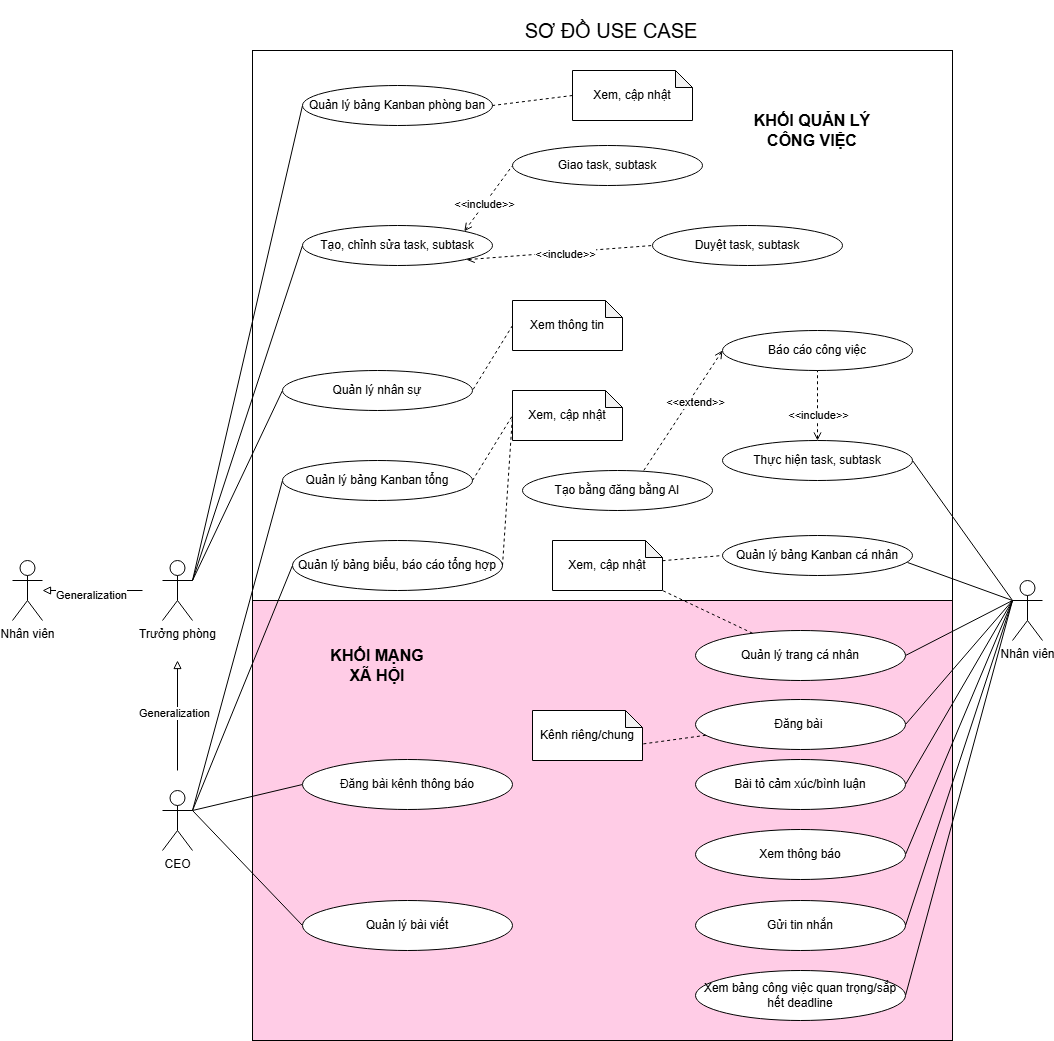

The diagram above was exported from draw.io. Its source (the exported page's mxGraphModel, read from the mxfile embedded in the PNG):
<mxGraphModel dx="2887" dy="1054" grid="1" gridSize="10" guides="1" tooltips="1" connect="1" arrows="1" fold="1" page="1" pageScale="1" pageWidth="827" pageHeight="1169" math="0" shadow="0">
  <root>
    <mxCell id="0" />
    <mxCell id="1" parent="0" />
    <mxCell id="P7JMEO3iAxGIfR861pQE-45" parent="1" style="rounded=0;whiteSpace=wrap;html=1;fillColor=#FFCCE6;" value="" vertex="1">
      <mxGeometry height="460" width="700" x="-30" y="760" as="geometry" />
    </mxCell>
    <mxCell id="P7JMEO3iAxGIfR861pQE-2" parent="1" style="rounded=0;whiteSpace=wrap;html=1;" value="" vertex="1">
      <mxGeometry height="550" width="700" x="-30" y="230" as="geometry" />
    </mxCell>
    <mxCell id="3jOtZHIw9tE21qTp2-Hi-2" edge="1" parent="1" source="P7JMEO3iAxGIfR861pQE-3" style="rounded=0;orthogonalLoop=1;jettySize=auto;html=1;entryX=1;entryY=0.5;entryDx=0;entryDy=0;endArrow=none;endFill=0;exitX=0;exitY=0.3333333333333333;exitDx=0;exitDy=0;exitPerimeter=0;" target="P7JMEO3iAxGIfR861pQE-16">
      <mxGeometry relative="1" as="geometry">
        <mxPoint x="770" y="760" as="sourcePoint" />
      </mxGeometry>
    </mxCell>
    <mxCell id="3jOtZHIw9tE21qTp2-Hi-6" edge="1" parent="1" source="P7JMEO3iAxGIfR861pQE-3" style="rounded=0;orthogonalLoop=1;jettySize=auto;html=1;exitX=0;exitY=0.3333333333333333;exitDx=0;exitDy=0;exitPerimeter=0;entryX=1;entryY=0.5;entryDx=0;entryDy=0;endArrow=none;endFill=0;" target="0kCIKqj4s0ndA2aI3Azx-1">
      <mxGeometry relative="1" as="geometry" />
    </mxCell>
    <mxCell id="3jOtZHIw9tE21qTp2-Hi-9" edge="1" parent="1" source="P7JMEO3iAxGIfR861pQE-3" style="rounded=0;orthogonalLoop=1;jettySize=auto;html=1;entryX=1;entryY=0.5;entryDx=0;entryDy=0;endArrow=none;endFill=0;exitX=0;exitY=0.3333333333333333;exitDx=0;exitDy=0;exitPerimeter=0;" target="0kCIKqj4s0ndA2aI3Azx-3">
      <mxGeometry relative="1" as="geometry">
        <mxPoint x="770" y="760" as="sourcePoint" />
      </mxGeometry>
    </mxCell>
    <mxCell id="3jOtZHIw9tE21qTp2-Hi-11" edge="1" parent="1" source="P7JMEO3iAxGIfR861pQE-3" style="rounded=0;orthogonalLoop=1;jettySize=auto;html=1;entryX=1;entryY=0.5;entryDx=0;entryDy=0;endArrow=none;endFill=0;exitX=0;exitY=0.3333333333333333;exitDx=0;exitDy=0;exitPerimeter=0;" target="0kCIKqj4s0ndA2aI3Azx-4">
      <mxGeometry relative="1" as="geometry">
        <mxPoint x="770" y="760" as="sourcePoint" />
      </mxGeometry>
    </mxCell>
    <mxCell id="3jOtZHIw9tE21qTp2-Hi-13" edge="1" parent="1" source="P7JMEO3iAxGIfR861pQE-3" style="rounded=0;orthogonalLoop=1;jettySize=auto;html=1;entryX=1;entryY=0.5;entryDx=0;entryDy=0;endArrow=none;endFill=0;exitX=0;exitY=0.3333333333333333;exitDx=0;exitDy=0;exitPerimeter=0;" target="0kCIKqj4s0ndA2aI3Azx-5">
      <mxGeometry relative="1" as="geometry">
        <mxPoint x="770" y="760" as="sourcePoint" />
      </mxGeometry>
    </mxCell>
    <mxCell id="3jOtZHIw9tE21qTp2-Hi-14" edge="1" parent="1" source="P7JMEO3iAxGIfR861pQE-3" style="rounded=0;orthogonalLoop=1;jettySize=auto;html=1;exitX=0;exitY=0.3333333333333333;exitDx=0;exitDy=0;exitPerimeter=0;entryX=1;entryY=0.5;entryDx=0;entryDy=0;endArrow=none;endFill=0;" target="0kCIKqj4s0ndA2aI3Azx-2">
      <mxGeometry relative="1" as="geometry" />
    </mxCell>
    <mxCell id="P7JMEO3iAxGIfR861pQE-3" parent="1" style="shape=umlActor;verticalLabelPosition=bottom;verticalAlign=top;html=1;outlineConnect=0;" value="Nhân viên" vertex="1">
      <mxGeometry height="60" width="30" x="730" y="760" as="geometry" />
    </mxCell>
    <mxCell id="P7JMEO3iAxGIfR861pQE-24" edge="1" parent="1" source="P7JMEO3iAxGIfR861pQE-4" style="rounded=0;orthogonalLoop=1;jettySize=auto;html=1;exitX=1;exitY=0.3333333333333333;exitDx=0;exitDy=0;exitPerimeter=0;entryX=0;entryY=0.5;entryDx=0;entryDy=0;endArrow=none;endFill=0;" target="P7JMEO3iAxGIfR861pQE-8">
      <mxGeometry relative="1" as="geometry" />
    </mxCell>
    <mxCell id="P7JMEO3iAxGIfR861pQE-26" edge="1" parent="1" source="P7JMEO3iAxGIfR861pQE-4" style="rounded=0;orthogonalLoop=1;jettySize=auto;html=1;exitX=1;exitY=0.3333333333333333;exitDx=0;exitDy=0;exitPerimeter=0;entryX=0;entryY=0.5;entryDx=0;entryDy=0;endArrow=none;endFill=0;" target="P7JMEO3iAxGIfR861pQE-13">
      <mxGeometry relative="1" as="geometry" />
    </mxCell>
    <mxCell id="P7JMEO3iAxGIfR861pQE-28" edge="1" parent="1" source="P7JMEO3iAxGIfR861pQE-4" style="rounded=0;orthogonalLoop=1;jettySize=auto;html=1;exitX=1;exitY=0.3333333333333333;exitDx=0;exitDy=0;exitPerimeter=0;entryX=0;entryY=0.5;entryDx=0;entryDy=0;endArrow=none;endFill=0;" target="P7JMEO3iAxGIfR861pQE-19">
      <mxGeometry relative="1" as="geometry" />
    </mxCell>
    <mxCell id="P7JMEO3iAxGIfR861pQE-4" parent="1" style="shape=umlActor;verticalLabelPosition=bottom;verticalAlign=top;html=1;outlineConnect=0;" value="Trưởng phòng" vertex="1">
      <mxGeometry height="60" width="30" x="-120" y="740" as="geometry" />
    </mxCell>
    <mxCell id="P7JMEO3iAxGIfR861pQE-29" edge="1" parent="1" source="P7JMEO3iAxGIfR861pQE-5" style="rounded=0;orthogonalLoop=1;jettySize=auto;html=1;exitX=1;exitY=0.3333333333333333;exitDx=0;exitDy=0;exitPerimeter=0;entryX=0;entryY=0.5;entryDx=0;entryDy=0;endArrow=none;endFill=0;" target="P7JMEO3iAxGIfR861pQE-9">
      <mxGeometry relative="1" as="geometry" />
    </mxCell>
    <mxCell id="P7JMEO3iAxGIfR861pQE-30" edge="1" parent="1" source="P7JMEO3iAxGIfR861pQE-5" style="rounded=0;orthogonalLoop=1;jettySize=auto;html=1;entryX=0;entryY=0.5;entryDx=0;entryDy=0;endArrow=none;endFill=0;exitX=1;exitY=0.3333333333333333;exitDx=0;exitDy=0;exitPerimeter=0;" target="P7JMEO3iAxGIfR861pQE-20">
      <mxGeometry relative="1" as="geometry">
        <mxPoint x="-180" y="990" as="sourcePoint" />
      </mxGeometry>
    </mxCell>
    <mxCell id="8Q24Sf13gYhGBv31NIMd-2" edge="1" parent="1" source="P7JMEO3iAxGIfR861pQE-5" style="rounded=0;orthogonalLoop=1;jettySize=auto;html=1;exitX=1;exitY=0.3333333333333333;exitDx=0;exitDy=0;exitPerimeter=0;entryX=0;entryY=0.5;entryDx=0;entryDy=0;endArrow=none;endFill=0;" target="0kCIKqj4s0ndA2aI3Azx-7">
      <mxGeometry relative="1" as="geometry" />
    </mxCell>
    <mxCell id="8Q24Sf13gYhGBv31NIMd-22" edge="1" parent="1" source="P7JMEO3iAxGIfR861pQE-5" style="rounded=0;orthogonalLoop=1;jettySize=auto;html=1;exitX=1;exitY=0.3333333333333333;exitDx=0;exitDy=0;exitPerimeter=0;entryX=0;entryY=0.5;entryDx=0;entryDy=0;endArrow=none;endFill=0;" target="8Q24Sf13gYhGBv31NIMd-17">
      <mxGeometry relative="1" as="geometry" />
    </mxCell>
    <mxCell id="P7JMEO3iAxGIfR861pQE-5" parent="1" style="shape=umlActor;verticalLabelPosition=bottom;verticalAlign=top;html=1;outlineConnect=0;" value="CEO" vertex="1">
      <mxGeometry height="60" width="30" x="-120" y="970" as="geometry" />
    </mxCell>
    <mxCell id="P7JMEO3iAxGIfR861pQE-7" parent="1" style="ellipse;whiteSpace=wrap;html=1;" value="Quản lý bảng Kanban cá nhân" vertex="1">
      <mxGeometry height="40" width="190" x="440" y="715" as="geometry" />
    </mxCell>
    <mxCell id="P7JMEO3iAxGIfR861pQE-8" parent="1" style="ellipse;whiteSpace=wrap;html=1;" value="Quản lý bảng Kanban phòng ban" vertex="1">
      <mxGeometry height="40" width="190" x="20" y="265" as="geometry" />
    </mxCell>
    <mxCell id="P7JMEO3iAxGIfR861pQE-9" parent="1" style="ellipse;whiteSpace=wrap;html=1;" value="Quản lý bảng Kanban tổng" vertex="1">
      <mxGeometry height="40" width="190" y="640" as="geometry" />
    </mxCell>
    <mxCell id="P7JMEO3iAxGIfR861pQE-11" parent="1" style="ellipse;whiteSpace=wrap;html=1;" value="Báo cáo công việc" vertex="1">
      <mxGeometry height="40" width="190" x="440" y="510" as="geometry" />
    </mxCell>
    <mxCell id="P7JMEO3iAxGIfR861pQE-34" edge="1" parent="1" source="P7JMEO3iAxGIfR861pQE-13" style="rounded=0;orthogonalLoop=1;jettySize=auto;html=1;exitX=1;exitY=0;exitDx=0;exitDy=0;entryX=0;entryY=0.5;entryDx=0;entryDy=0;dashed=1;endArrow=none;endFill=0;startArrow=open;startFill=0;" target="P7JMEO3iAxGIfR861pQE-15">
      <mxGeometry relative="1" as="geometry" />
    </mxCell>
    <mxCell id="P7JMEO3iAxGIfR861pQE-36" connectable="0" parent="P7JMEO3iAxGIfR861pQE-34" style="edgeLabel;html=1;align=center;verticalAlign=middle;resizable=0;points=[];" value="&amp;lt;&amp;lt;include&amp;gt;&amp;gt;" vertex="1">
      <mxGeometry relative="1" x="-0.1733" y="1" as="geometry">
        <mxPoint as="offset" />
      </mxGeometry>
    </mxCell>
    <mxCell id="P7JMEO3iAxGIfR861pQE-35" edge="1" parent="1" style="rounded=0;orthogonalLoop=1;jettySize=auto;html=1;exitX=1;exitY=1;exitDx=0;exitDy=0;entryX=0;entryY=0.5;entryDx=0;entryDy=0;endArrow=none;endFill=0;dashed=1;startArrow=open;startFill=0;" target="P7JMEO3iAxGIfR861pQE-14">
      <mxGeometry relative="1" as="geometry">
        <mxPoint x="183.97786165551042" y="439.18354717410784" as="sourcePoint" />
        <mxPoint x="417" y="445" as="targetPoint" />
      </mxGeometry>
    </mxCell>
    <mxCell id="P7JMEO3iAxGIfR861pQE-38" connectable="0" parent="P7JMEO3iAxGIfR861pQE-35" style="edgeLabel;html=1;align=center;verticalAlign=middle;resizable=0;points=[];" value="&lt;span style=&quot;color: rgba(0, 0, 0, 0); font-family: monospace; font-size: 0px; text-align: start; background-color: rgb(236, 236, 236);&quot;&gt;%3CmxGraphModel%3E%3Croot%3E%3CmxCell%20id%3D%220%22%2F%3E%3CmxCell%20id%3D%221%22%20parent%3D%220%22%2F%3E%3CmxCell%20id%3D%222%22%20connectable%3D%220%22%20parent%3D%221%22%20style%3D%22edgeLabel%3Bhtml%3D1%3Balign%3Dcenter%3BverticalAlign%3Dmiddle%3Bresizable%3D0%3Bpoints%3D%5B%5D%3B%22%20value%3D%22%26amp%3Blt%3B%26amp%3Blt%3Binclude%26amp%3Bgt%3B%26amp%3Bgt%3B%22%20vertex%3D%221%22%3E%3CmxGeometry%20x%3D%2274%22%20y%3D%22408%22%20as%3D%22geometry%22%2F%3E%3C%2FmxCell%3E%3C%2Froot%3E%3C%2FmxGraphModel%3E&lt;/span&gt;" vertex="1">
      <mxGeometry relative="1" x="-0.0267" y="-1" as="geometry">
        <mxPoint as="offset" />
      </mxGeometry>
    </mxCell>
    <mxCell id="P7JMEO3iAxGIfR861pQE-39" connectable="0" parent="P7JMEO3iAxGIfR861pQE-35" style="edgeLabel;html=1;align=center;verticalAlign=middle;resizable=0;points=[];" value="&amp;lt;&amp;lt;include&amp;gt;&amp;gt;" vertex="1">
      <mxGeometry relative="1" x="0.04" y="-1" as="geometry">
        <mxPoint as="offset" />
      </mxGeometry>
    </mxCell>
    <mxCell id="P7JMEO3iAxGIfR861pQE-13" parent="1" style="ellipse;whiteSpace=wrap;html=1;" value="Tạo, chỉnh sửa task, subtask" vertex="1">
      <mxGeometry height="40" width="190" x="20" y="405" as="geometry" />
    </mxCell>
    <mxCell id="P7JMEO3iAxGIfR861pQE-14" parent="1" style="ellipse;whiteSpace=wrap;html=1;" value="Duyệt task, subtask" vertex="1">
      <mxGeometry height="40" width="190" x="370" y="405" as="geometry" />
    </mxCell>
    <mxCell id="P7JMEO3iAxGIfR861pQE-15" parent="1" style="ellipse;whiteSpace=wrap;html=1;" value="Giao task, subtask" vertex="1">
      <mxGeometry height="40" width="190" x="230" y="325" as="geometry" />
    </mxCell>
    <mxCell id="P7JMEO3iAxGIfR861pQE-41" edge="1" parent="1" source="P7JMEO3iAxGIfR861pQE-16" style="edgeStyle=orthogonalEdgeStyle;rounded=0;orthogonalLoop=1;jettySize=auto;html=1;exitX=0.5;exitY=0;exitDx=0;exitDy=0;entryX=0.5;entryY=1;entryDx=0;entryDy=0;endArrow=none;endFill=0;dashed=1;startArrow=open;startFill=0;" target="P7JMEO3iAxGIfR861pQE-11">
      <mxGeometry relative="1" as="geometry" />
    </mxCell>
    <mxCell id="P7JMEO3iAxGIfR861pQE-42" connectable="0" parent="P7JMEO3iAxGIfR861pQE-41" style="edgeLabel;html=1;align=center;verticalAlign=middle;resizable=0;points=[];" value="&amp;lt;&amp;lt;include&amp;gt;&amp;gt;" vertex="1">
      <mxGeometry relative="1" x="-0.23" as="geometry">
        <mxPoint as="offset" />
      </mxGeometry>
    </mxCell>
    <mxCell id="P7JMEO3iAxGIfR861pQE-16" parent="1" style="ellipse;whiteSpace=wrap;html=1;" value="Thực hiện task, subtask" vertex="1">
      <mxGeometry height="40" width="190" x="440" y="620" as="geometry" />
    </mxCell>
    <mxCell id="P7JMEO3iAxGIfR861pQE-19" parent="1" style="ellipse;whiteSpace=wrap;html=1;" value="Quản lý nhân sự" vertex="1">
      <mxGeometry height="40" width="190" y="550" as="geometry" />
    </mxCell>
    <mxCell id="P7JMEO3iAxGIfR861pQE-20" parent="1" style="ellipse;whiteSpace=wrap;html=1;" value="Quản lý bảng biểu, báo cáo tổng hợp" vertex="1">
      <mxGeometry height="50" width="210" x="10" y="720" as="geometry" />
    </mxCell>
    <mxCell id="P7JMEO3iAxGIfR861pQE-31" edge="1" parent="1" style="endArrow=block;html=1;rounded=0;endFill=0;" target="6KxQDGtWJZotjhcbvkXS-4" value="">
      <mxGeometry height="50" relative="1" width="50" as="geometry">
        <mxPoint x="-140" y="770" as="sourcePoint" />
        <mxPoint x="-220" y="810" as="targetPoint" />
      </mxGeometry>
    </mxCell>
    <mxCell id="P7JMEO3iAxGIfR861pQE-43" connectable="0" parent="P7JMEO3iAxGIfR861pQE-31" style="edgeLabel;html=1;align=center;verticalAlign=middle;resizable=0;points=[];" value="Generalization" vertex="1">
      <mxGeometry relative="1" x="0.0217" y="4" as="geometry">
        <mxPoint as="offset" />
      </mxGeometry>
    </mxCell>
    <mxCell id="P7JMEO3iAxGIfR861pQE-32" edge="1" parent="1" style="endArrow=block;html=1;rounded=0;endFill=0;" value="">
      <mxGeometry height="50" relative="1" width="50" as="geometry">
        <mxPoint x="-105" y="950" as="sourcePoint" />
        <mxPoint x="-105" y="840" as="targetPoint" />
      </mxGeometry>
    </mxCell>
    <mxCell id="P7JMEO3iAxGIfR861pQE-44" connectable="0" parent="P7JMEO3iAxGIfR861pQE-32" style="edgeLabel;html=1;align=center;verticalAlign=middle;resizable=0;points=[];" value="Generalization" vertex="1">
      <mxGeometry relative="1" x="0.0618" y="4" as="geometry">
        <mxPoint as="offset" />
      </mxGeometry>
    </mxCell>
    <mxCell id="0kCIKqj4s0ndA2aI3Azx-1" parent="1" style="ellipse;whiteSpace=wrap;html=1;" value="Quản lý trang cá nhân" vertex="1">
      <mxGeometry height="50" width="210" x="413" y="810" as="geometry" />
    </mxCell>
    <mxCell id="0kCIKqj4s0ndA2aI3Azx-2" parent="1" style="ellipse;whiteSpace=wrap;html=1;" value="Đăng bài&amp;nbsp;" vertex="1">
      <mxGeometry height="50" width="210" x="413" y="879" as="geometry" />
    </mxCell>
    <mxCell id="0kCIKqj4s0ndA2aI3Azx-3" parent="1" style="ellipse;whiteSpace=wrap;html=1;" value="Bài tỏ cảm xúc/bình luận" vertex="1">
      <mxGeometry height="50" width="210" x="413" y="939" as="geometry" />
    </mxCell>
    <mxCell id="0kCIKqj4s0ndA2aI3Azx-4" parent="1" style="ellipse;whiteSpace=wrap;html=1;" value="Xem thông báo" vertex="1">
      <mxGeometry height="50" width="210" x="413" y="1009" as="geometry" />
    </mxCell>
    <mxCell id="0kCIKqj4s0ndA2aI3Azx-5" parent="1" style="ellipse;whiteSpace=wrap;html=1;" value="Xem bảng công việc quan trọng/sắp hết deadline" vertex="1">
      <mxGeometry height="50" width="210" x="413" y="1150" as="geometry" />
    </mxCell>
    <mxCell id="0kCIKqj4s0ndA2aI3Azx-7" parent="1" style="ellipse;whiteSpace=wrap;html=1;" value="Quản lý bài viết" vertex="1">
      <mxGeometry height="50" width="210" x="20" y="1080" as="geometry" />
    </mxCell>
    <mxCell id="6KxQDGtWJZotjhcbvkXS-4" parent="1" style="shape=umlActor;verticalLabelPosition=bottom;verticalAlign=top;html=1;outlineConnect=0;" value="Nhân viên" vertex="1">
      <mxGeometry height="60" width="30" x="-270" y="740" as="geometry" />
    </mxCell>
    <mxCell id="6KxQDGtWJZotjhcbvkXS-7" edge="1" parent="1" source="6KxQDGtWJZotjhcbvkXS-6" style="rounded=0;orthogonalLoop=1;jettySize=auto;html=1;exitX=0;exitY=0.5;exitDx=0;exitDy=0;exitPerimeter=0;entryX=1;entryY=0.5;entryDx=0;entryDy=0;dashed=1;endArrow=none;endFill=0;" target="P7JMEO3iAxGIfR861pQE-8">
      <mxGeometry relative="1" as="geometry">
        <mxPoint x="150" y="220" as="sourcePoint" />
      </mxGeometry>
    </mxCell>
    <mxCell id="6KxQDGtWJZotjhcbvkXS-6" parent="1" style="shape=note;whiteSpace=wrap;html=1;backgroundOutline=1;darkOpacity=0.05;size=17;" value="Xem, cập nhật" vertex="1">
      <mxGeometry height="50" width="120" x="290" y="250" as="geometry" />
    </mxCell>
    <mxCell id="3jOtZHIw9tE21qTp2-Hi-1" parent="1" style="ellipse;whiteSpace=wrap;html=1;" value="Gửi tin nhắn" vertex="1">
      <mxGeometry height="50" width="210" x="413" y="1080" as="geometry" />
    </mxCell>
    <mxCell id="3jOtZHIw9tE21qTp2-Hi-4" edge="1" parent="1" source="P7JMEO3iAxGIfR861pQE-3" style="rounded=0;orthogonalLoop=1;jettySize=auto;html=1;entryX=0.974;entryY=0.675;entryDx=0;entryDy=0;entryPerimeter=0;endArrow=none;endFill=0;exitX=0;exitY=0.3333333333333333;exitDx=0;exitDy=0;exitPerimeter=0;" target="P7JMEO3iAxGIfR861pQE-7">
      <mxGeometry relative="1" as="geometry">
        <mxPoint x="770" y="760" as="sourcePoint" />
      </mxGeometry>
    </mxCell>
    <mxCell id="3jOtZHIw9tE21qTp2-Hi-12" edge="1" parent="1" source="P7JMEO3iAxGIfR861pQE-3" style="rounded=0;orthogonalLoop=1;jettySize=auto;html=1;entryX=1;entryY=0.5;entryDx=0;entryDy=0;endArrow=none;endFill=0;exitX=0;exitY=0.3333333333333333;exitDx=0;exitDy=0;exitPerimeter=0;" target="3jOtZHIw9tE21qTp2-Hi-1">
      <mxGeometry relative="1" as="geometry">
        <mxPoint x="770" y="680" as="sourcePoint" />
      </mxGeometry>
    </mxCell>
    <mxCell id="8Q24Sf13gYhGBv31NIMd-5" edge="1" parent="1" source="8Q24Sf13gYhGBv31NIMd-4" style="rounded=0;orthogonalLoop=1;jettySize=auto;html=1;exitX=0;exitY=0.5;exitDx=0;exitDy=0;exitPerimeter=0;entryX=1;entryY=0.5;entryDx=0;entryDy=0;dashed=1;endArrow=none;endFill=0;" target="P7JMEO3iAxGIfR861pQE-19">
      <mxGeometry relative="1" as="geometry" />
    </mxCell>
    <mxCell id="8Q24Sf13gYhGBv31NIMd-4" parent="1" style="shape=note;whiteSpace=wrap;html=1;backgroundOutline=1;darkOpacity=0.05;size=17;" value="Xem thông tin" vertex="1">
      <mxGeometry height="50" width="110" x="230" y="480" as="geometry" />
    </mxCell>
    <mxCell id="6KxQDGtWJZotjhcbvkXS-9" parent="1" style="shape=note;whiteSpace=wrap;html=1;backgroundOutline=1;darkOpacity=0.05;size=17;" value="Xem, cập nhật" vertex="1">
      <mxGeometry height="50" width="110" x="230" y="570" as="geometry" />
    </mxCell>
    <mxCell id="6KxQDGtWJZotjhcbvkXS-10" edge="1" parent="1" source="P7JMEO3iAxGIfR861pQE-9" style="rounded=0;orthogonalLoop=1;jettySize=auto;html=1;exitX=1;exitY=0.5;exitDx=0;exitDy=0;entryX=0;entryY=0.5;entryDx=0;entryDy=0;entryPerimeter=0;dashed=1;endArrow=none;endFill=0;" target="6KxQDGtWJZotjhcbvkXS-9">
      <mxGeometry relative="1" as="geometry" />
    </mxCell>
    <mxCell id="6KxQDGtWJZotjhcbvkXS-11" edge="1" parent="1" source="P7JMEO3iAxGIfR861pQE-20" style="rounded=0;orthogonalLoop=1;jettySize=auto;html=1;exitX=1;exitY=0.5;exitDx=0;exitDy=0;entryX=0;entryY=0.5;entryDx=0;entryDy=0;entryPerimeter=0;endArrow=none;endFill=0;dashed=1;" target="6KxQDGtWJZotjhcbvkXS-9">
      <mxGeometry relative="1" as="geometry" />
    </mxCell>
    <mxCell id="8Q24Sf13gYhGBv31NIMd-9" edge="1" parent="1" source="8Q24Sf13gYhGBv31NIMd-8" style="rounded=0;orthogonalLoop=1;jettySize=auto;html=1;exitX=0.5;exitY=1;exitDx=0;exitDy=0;entryX=0;entryY=0.5;entryDx=0;entryDy=0;dashed=1;endArrow=open;endFill=0;" target="P7JMEO3iAxGIfR861pQE-11">
      <mxGeometry relative="1" as="geometry" />
    </mxCell>
    <mxCell id="6KxQDGtWJZotjhcbvkXS-15" connectable="0" parent="8Q24Sf13gYhGBv31NIMd-9" style="edgeLabel;html=1;align=center;verticalAlign=middle;resizable=0;points=[];" value="&amp;lt;&amp;lt;extend&amp;gt;&amp;gt;" vertex="1">
      <mxGeometry relative="1" x="0.4105" y="-1" as="geometry">
        <mxPoint x="3" y="2" as="offset" />
      </mxGeometry>
    </mxCell>
    <mxCell id="8Q24Sf13gYhGBv31NIMd-8" parent="1" style="ellipse;whiteSpace=wrap;html=1;" value="Tạo bằng đăng bằng AI" vertex="1">
      <mxGeometry height="40" width="190" x="240" y="650" as="geometry" />
    </mxCell>
    <mxCell id="8Q24Sf13gYhGBv31NIMd-12" edge="1" parent="1" source="8Q24Sf13gYhGBv31NIMd-11" style="rounded=0;orthogonalLoop=1;jettySize=auto;html=1;entryX=0;entryY=0.5;entryDx=0;entryDy=0;endArrow=none;endFill=0;dashed=1;" target="P7JMEO3iAxGIfR861pQE-7">
      <mxGeometry relative="1" as="geometry" />
    </mxCell>
    <mxCell id="8Q24Sf13gYhGBv31NIMd-11" parent="1" style="shape=note;whiteSpace=wrap;html=1;backgroundOutline=1;darkOpacity=0.05;size=17;" value="Xem, cập nhật" vertex="1">
      <mxGeometry height="50" width="110" x="270" y="720" as="geometry" />
    </mxCell>
    <mxCell id="8Q24Sf13gYhGBv31NIMd-13" parent="1" style="text;html=1;whiteSpace=wrap;fillColor=none;align=center;verticalAlign=middle;rounded=0;" value="&lt;font style=&quot;font-size: 20px;&quot;&gt;SƠ ĐỒ USE CASE&lt;/font&gt;" vertex="1">
      <mxGeometry height="60" width="237.5" x="210" y="180" as="geometry" />
    </mxCell>
    <mxCell id="8Q24Sf13gYhGBv31NIMd-15" edge="1" parent="1" source="0kCIKqj4s0ndA2aI3Azx-1" style="rounded=0;orthogonalLoop=1;jettySize=auto;html=1;entryX=1;entryY=1;entryDx=0;entryDy=0;entryPerimeter=0;endArrow=none;endFill=0;dashed=1;" target="8Q24Sf13gYhGBv31NIMd-11">
      <mxGeometry relative="1" as="geometry">
        <mxPoint x="360" y="823.5" as="targetPoint" />
      </mxGeometry>
    </mxCell>
    <mxCell id="8Q24Sf13gYhGBv31NIMd-17" parent="1" style="ellipse;whiteSpace=wrap;html=1;" value="Đăng bài kênh thông báo" vertex="1">
      <mxGeometry height="50" width="210" x="20" y="939" as="geometry" />
    </mxCell>
    <mxCell id="8Q24Sf13gYhGBv31NIMd-18" parent="1" style="shape=note;whiteSpace=wrap;html=1;backgroundOutline=1;darkOpacity=0.05;size=17;" value="Kênh riêng/chung" vertex="1">
      <mxGeometry height="50" width="110" x="250" y="890" as="geometry" />
    </mxCell>
    <mxCell id="8Q24Sf13gYhGBv31NIMd-19" edge="1" parent="1" source="0kCIKqj4s0ndA2aI3Azx-2" style="rounded=0;orthogonalLoop=1;jettySize=auto;html=1;entryX=0;entryY=0;entryDx=110;entryDy=33.5;entryPerimeter=0;dashed=1;endArrow=none;endFill=0;" target="8Q24Sf13gYhGBv31NIMd-18">
      <mxGeometry relative="1" as="geometry" />
    </mxCell>
    <mxCell id="JFpr8iHVIdcwQcV4SBiD-2" parent="1" style="text;html=1;whiteSpace=wrap;strokeColor=none;fillColor=none;align=center;verticalAlign=middle;rounded=0;" value="&lt;b&gt;&lt;font style=&quot;font-size: 16px;&quot;&gt;KHỐI MẠNG XÃ HỘI&lt;/font&gt;&lt;/b&gt;" vertex="1">
      <mxGeometry height="30" width="100" x="45" y="830" as="geometry" />
    </mxCell>
    <mxCell id="JFpr8iHVIdcwQcV4SBiD-3" parent="1" style="text;html=1;whiteSpace=wrap;strokeColor=none;fillColor=none;align=center;verticalAlign=middle;rounded=0;" value="&lt;b&gt;&lt;font style=&quot;font-size: 16px;&quot;&gt;KHỐI QUẢN LÝ CÔNG VIỆC&lt;/font&gt;&lt;/b&gt;" vertex="1">
      <mxGeometry height="30" width="120" x="470" y="295" as="geometry" />
    </mxCell>
  </root>
</mxGraphModel>